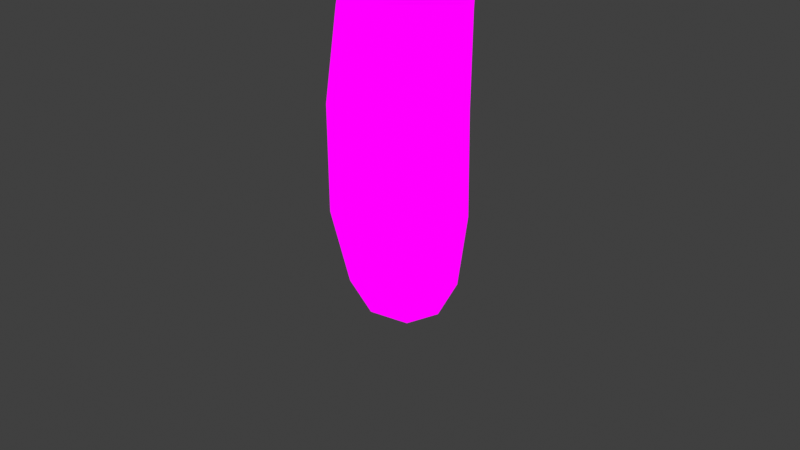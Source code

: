 # Source: RosyBonnet_Large.blend  (saved by Blender 4.1.24; exported with 4.5.12 LTS)
import bpy
from mathutils import Matrix  # noqa: F401  (used for matrix-valued properties, if any)

bpy.ops.wm.read_factory_settings(use_empty=True)
scene = bpy.context.scene
scene.name = 'Scene'

# ---- collections
col_collection = bpy.data.collections.new('Collection'); scene.collection.children.link(col_collection)

# ---- images (referenced by path relative to the original .blend; pixels are not part of the script)
import os
ASSET_DIR = os.environ.get("B2B_ASSET_DIR", "")  # directory of the original .blend (textures are referenced by path, not embedded)
HERE = os.path.dirname(os.path.abspath(__file__))  # packed textures are extracted next to this script under _unpacked/

def load_image(name, relpath, width, height, colorspace="sRGB"):
    """Load a texture the original file referenced (path relative to the .blend, or extracted next to this script)."""
    p = next((c for c in (os.path.join(HERE, relpath), os.path.join(ASSET_DIR, relpath)) if relpath and os.path.exists(c)), "")
    if p:
        img = bpy.data.images.load(p, check_existing=True)
        img.name = name
    else:  # same state as the original file: an image datablock whose file is absent (Cycles renders it pink)
        img = bpy.data.images.new(name, width, height)
        img.source = "FILE"
        img.filepath = "//" + (relpath or name)
    img.colorspace_settings.name = colorspace
    return img
img_img_9048_png = load_image('IMG_9048.PNG', 'IMG_9048.PNG', 1024, 1024, 'sRGB')

# ---- materials (node trees are filled in below, after node groups)
mat_material = bpy.data.materials.new('Material')
mat_material.alpha_threshold = 0.0
mat_material.use_transparent_shadow = False
mat_material.roughness = 0.5
mat_material.line_color = (0.0, 0.0, 0.0, 1.0)

# ---- material node trees
mat_material.use_nodes = True; mat_material.node_tree.nodes.clear()
_N = mat_material.node_tree.nodes; _L = mat_material.node_tree.links
n0 = _N.new('ShaderNodeOutputMaterial'); n0.name = 'Material Output'; n0.location = (300, 300)
n1 = _N.new('ShaderNodeEmission'); n1.name = 'Emission'; n1.location = (117, 303)
n2 = _N.new('ShaderNodeTexImage'); n2.name = 'Image Texture'; n2.location = (-200, 334)
n2.image = img_img_9048_png
_L.new(n1.outputs[0], n0.inputs[0])
_L.new(n2.outputs[0], n1.inputs[0])
n0.is_active_output = True

# ---- world
world_world = bpy.data.worlds.new('World'); scene.world = world_world
world_world.use_nodes = True; world_world.node_tree.nodes.clear()
_N = world_world.node_tree.nodes; _L = world_world.node_tree.links
n0 = _N.new('ShaderNodeOutputWorld'); n0.name = 'World Output'; n0.location = (300, 300)
n1 = _N.new('ShaderNodeBackground'); n1.name = 'Background'; n1.location = (10, 300)
n1.inputs[0].default_value = (0.05088, 0.05088, 0.05088, 1.0)
_L.new(n1.outputs[0], n0.inputs[0])
n0.is_active_output = True
world_world.color = (0.05088, 0.05088, 0.05088)
world_world.use_sun_shadow = False
world_world.sun_shadow_jitter_overblur = 0.0

# ---- cameras
cam_camera = bpy.data.cameras.new('Camera')
cam_camera.clip_end = 100.0
cam_camera.ortho_scale = 7.314

# ---- meshes
me_cube_004 = bpy.data.meshes.new('Cube.004')
me_cube_004.from_pydata([(0.923, 4.572e-09, 3.676), (-0.4015, -0.5851, 4.131), (1.354, -2.118e-09, 3.875), (-0.4015, 0.5851, 4.131), (-0.3052, -0.5094, 3.556), (0.7817, -0.5851, 4.26), (-0.6485, -0.8336, 3.733), (0.7817, 0.5851, 4.26), (0.7282, -0.5094, 3.667), (-0.8663, -1.04, 4.109), (-0.6235, 2.97e-08, 4.074), (-0.8663, 1.04, 4.109), (1.037, -0.8336, 3.875), (0.1916, 0.8041, 4.204), (1.227, 1.04, 4.247), (-0.3052, 0.5094, 3.556), (1.003, 1.404e-08, 4.261), (1.227, -1.04, 4.247), (-0.6485, 0.8336, 3.733), (0.1916, -0.8041, 4.204), (-1.265, 2.302e-08, 4.014), (0.1836, 1.432, 4.221), (1.622, -5.617e-09, 4.246), (0.1836, -1.432, 4.221), (-0.9056, -1.08, 3.945), (-0.6436, -0.8197, 4.183), (-0.9056, 1.08, 3.945), (1.27, 1.08, 4.078), (1.27, -1.08, 4.078), (-1.32, 2.249e-08, 3.846), (0.1855, 1.488, 4.057), (1.68, -6.203e-09, 4.078), (0.1855, -1.488, 4.057), (0.1841, -1.488, 4.144), (1.678, -6.203e-09, 4.166), (0.1841, 1.488, 4.144), (-1.321, 2.249e-08, 3.935), (1.268, -1.08, 4.167), (1.268, 1.08, 4.167), (-0.9066, 1.08, 4.032), (-0.9066, -1.08, 4.032), (-0.6436, 0.8197, 4.183), (1.011, 0.8197, 4.33), (1.011, -0.8197, 4.33), (-0.9567, 2.922e-08, 4.104), (0.1858, 1.128, 4.281), (1.321, 5.857e-09, 4.326), (0.1858, -1.128, 4.281), (-0.07754, -0.2638, 4.362), (-0.07754, 0.2638, 4.362), (0.456, -0.2638, 4.429), (0.456, 0.2638, 4.429), (-0.1785, -0.3656, 4.241), (-0.1379, 2.167e-08, 4.423), (-0.1785, 0.3656, 4.241), (0.1876, 0.3216, 4.47), (0.5612, 0.3656, 4.332), (0.5125, 1.449e-08, 4.505), (0.5612, -0.3656, 4.332), (0.1876, -0.3216, 4.47), (-0.3183, 2.165e-08, 4.215), (0.1919, 0.5035, 4.293), (0.7006, 6.21e-09, 4.342), (0.1919, -0.5035, 4.293), (0.1835, 1.221e-08, 4.645), (0.272, 0.2634, 0.7552), (0.2593, 0.2137, -0.46), (0.272, -0.2634, 0.7552), (0.2593, -0.2137, -0.46), (-0.2941, 0.2634, 0.774), (-0.1865, 0.2137, -0.4502), (-0.2941, -0.2634, 0.774), (-0.1865, -0.2137, -0.4502), (-0.1226, 0.2185, 1.934), (0.009331, 0.1893, 2.775), (0.04778, 0.1727, 3.481), (0.3996, 0.1727, 3.521), (0.4078, 0.1893, 2.801), (0.3445, 0.2185, 1.928), (0.3445, -0.2185, 1.928), (0.4078, -0.1893, 2.801), (0.3996, -0.1727, 3.521), (0.04778, -0.1727, 3.481), (0.009331, -0.1893, 2.775), (-0.1226, -0.2185, 1.934), (-0.227, 2.341e-09, -0.5468), (0.04578, 0.2618, -0.5526), (0.2805, 0.2668, 0.02504), (-0.2832, -0.2668, 0.04026), (0.2805, -0.2668, 0.02504), (-0.2832, 0.2668, 0.04026), (-0.01095, -0.3622, 0.7646), (0.3771, -2.836e-09, 0.7523), (0.04578, -0.2618, -0.5526), (-0.4018, -5.879e-09, 0.7784), (-0.01095, 0.3622, 0.7646), (0.318, 3.936e-09, -0.5582), (0.2999, 0.2411, 1.397), (-0.2182, -0.2411, 1.413), (-0.2182, 0.2411, 1.413), (-0.04481, 0.2014, 2.373), (0.03995, 0.1803, 3.175), (0.413, 0.1803, 3.212), (0.384, 0.2014, 2.385), (0.2999, -0.2411, 1.397), (0.384, -0.2014, 2.385), (0.413, -0.1803, 3.212), (0.03995, -0.1803, 3.175), (-0.04481, -0.2014, 2.373), (0.4316, 3.734e-09, 1.926), (0.4822, 1.453e-09, 2.804), (0.4655, 1.445e-08, 3.527), (-0.2109, 3.819e-09, 1.934), (-0.06584, 2.266e-08, 2.768), (-0.01845, 2.21e-08, 3.471), (0.1113, -0.3005, 1.933), (0.209, -0.2603, 2.789), (0.2241, -0.2375, 3.502), (0.1113, 0.3005, 1.933), (0.209, 0.2603, 2.789), (0.2241, 0.2375, 3.502), (-0.0008922, -0.3674, 0.0232), (-0.3898, 7.495e-11, 0.03412), (0.06493, 3.963e-09, -0.757), (0.3865, -4.711e-09, 0.01315), (-0.0008922, 0.3674, 0.0232), (0.3964, 2.28e-09, 1.394), (0.464, 7.304e-09, 2.386), (0.4827, 7.508e-09, 3.217), (-0.3162, -3.661e-09, 1.416), (-0.1257, 1.39e-08, 2.369), (-0.03036, 2.787e-08, 3.167), (0.04079, -0.3315, 1.405), (0.1699, -0.277, 2.38), (0.2269, -0.2479, 3.195), (0.04079, 0.3315, 1.405), (0.1699, 0.277, 2.38), (0.2269, 0.2479, 3.195), (1.037, 0.8336, 3.875), (0.7282, 0.5094, 3.667), (-0.9682, 2.483e-08, 3.658), (-0.5004, 2.436e-08, 3.518), (0.1964, 1.148, 3.834), (0.2126, 0.7013, 3.624), (0.1964, -1.148, 3.834), (0.2126, -0.7013, 3.624)], [], [(38, 34, 31, 27), (25, 1, 10, 44), (44, 10, 3, 41), (81, 111, 0, 8), (12, 28, 32, 144), (41, 3, 13, 45), (45, 13, 7, 42), (31, 2, 138, 27), (8, 0, 2, 12), (42, 7, 16, 46), (46, 16, 5, 43), (18, 26, 30, 142), (138, 142, 30, 27), (43, 5, 19, 47), (47, 19, 1, 25), (6, 24, 29, 140), (75, 114, 141, 15), (2, 0, 139, 138), (6, 144, 32, 24), (18, 140, 29, 26), (22, 46, 43, 17), (14, 42, 46, 22), (17, 43, 47, 23), (23, 47, 25, 9), (35, 38, 27, 30), (12, 2, 31, 28), (0, 111, 76, 139), (82, 117, 145, 4), (40, 36, 29, 24), (33, 40, 24, 32), (39, 35, 30, 26), (36, 39, 26, 29), (4, 145, 144, 6), (34, 37, 28, 31), (15, 141, 140, 18), (37, 33, 32, 28), (21, 45, 42, 14), (11, 41, 45, 21), (20, 44, 41, 11), (9, 25, 44, 20), (52, 48, 53, 60), (60, 53, 49, 54), (54, 49, 55, 61), (61, 55, 51, 56), (56, 51, 57, 62), (62, 57, 50, 58), (58, 50, 59, 63), (63, 59, 48, 52), (51, 55, 64, 57), (55, 49, 53, 64), (64, 53, 48, 59), (57, 64, 59, 50), (19, 5, 58, 63), (16, 62, 58, 5), (16, 7, 56, 62), (13, 61, 56, 7), (13, 3, 54, 61), (10, 60, 54, 3), (10, 1, 52, 60), (19, 63, 52, 1), (68, 89, 121, 93), (89, 67, 91, 121), (121, 91, 71, 88), (93, 121, 88, 72), (72, 88, 122, 85), (88, 71, 94, 122), (122, 94, 69, 90), (85, 122, 90, 70), (70, 86, 123, 85), (86, 66, 96, 123), (123, 96, 68, 93), (85, 123, 93, 72), (66, 87, 124, 96), (87, 65, 92, 124), (124, 92, 67, 89), (96, 124, 89, 68), (70, 90, 125, 86), (90, 69, 95, 125), (125, 95, 65, 87), (86, 125, 87, 66), (67, 92, 126, 104), (92, 65, 97, 126), (126, 97, 78, 109), (104, 126, 109, 79), (79, 109, 127, 105), (109, 78, 103, 127), (127, 103, 77, 110), (105, 127, 110, 80), (80, 110, 128, 106), (110, 77, 102, 128), (128, 102, 76, 111), (106, 128, 111, 81), (69, 94, 129, 99), (94, 71, 98, 129), (129, 98, 84, 112), (99, 129, 112, 73), (73, 112, 130, 100), (112, 84, 108, 130), (130, 108, 83, 113), (100, 130, 113, 74), (74, 113, 131, 101), (113, 83, 107, 131), (131, 107, 82, 114), (101, 131, 114, 75), (71, 91, 132, 98), (91, 67, 104, 132), (132, 104, 79, 115), (98, 132, 115, 84), (84, 115, 133, 108), (115, 79, 105, 133), (133, 105, 80, 116), (108, 133, 116, 83), (83, 116, 134, 107), (116, 80, 106, 134), (134, 106, 81, 117), (107, 134, 117, 82), (65, 95, 135, 97), (95, 69, 99, 135), (135, 99, 73, 118), (97, 135, 118, 78), (78, 118, 136, 103), (118, 73, 100, 136), (136, 100, 74, 119), (103, 136, 119, 77), (77, 119, 137, 102), (119, 74, 101, 137), (137, 101, 75, 120), (102, 137, 120, 76), (20, 11, 39, 36), (11, 21, 35, 39), (21, 14, 38, 35), (14, 22, 34, 38), (22, 17, 37, 34), (17, 23, 33, 37), (23, 9, 40, 33), (9, 20, 36, 40), (82, 4, 141, 114), (4, 6, 140, 141), (76, 120, 143, 139), (139, 143, 142, 138), (75, 15, 143, 120), (15, 18, 142, 143), (81, 8, 145, 117), (8, 12, 144, 145)])
_uv = me_cube_004.uv_layers.new(name='UVMap')
_uv.uv.foreach_set('vector', [0.4229, 0.9338, 0.4291, 0.9338, 0.4292, 0.9326, 0.423, 0.9326, 0.4134, 0.956, 0.4114, 0.9435, 0.4133, 0.9464, 0.4162, 0.96, 0.4162, 0.96, 0.4133, 0.9464, 0.4114, 0.9435, 0.4134, 0.956, 0.4098, 0.9253, 0.4108, 0.9254, 0.4177, 0.9273, 0.4148, 0.9272, 0.4194, 0.9299, 0.423, 0.9326, 0.4066, 0.9323, 0.4067, 0.9294, 0.4134, 0.956, 0.4114, 0.9435, 0.4061, 0.9415, 0.4061, 0.9536, 0.4061, 0.9536, 0.4061, 0.9415, 0.4009, 0.9408, 0.3988, 0.9548, 0.4292, 0.9326, 0.4242, 0.9299, 0.4194, 0.9299, 0.423, 0.9326, 0.4148, 0.9272, 0.4177, 0.9273, 0.4242, 0.9299, 0.4194, 0.9299, 0.3988, 0.9548, 0.4009, 0.9408, 0.399, 0.9421, 0.3961, 0.957, 0.3961, 0.957, 0.399, 0.9421, 0.4009, 0.9408, 0.3988, 0.9548, 0.394, 0.9281, 0.3901, 0.9309, 0.4066, 0.9323, 0.4067, 0.9294, 0.4194, 0.9299, 0.4067, 0.9294, 0.4066, 0.9323, 0.423, 0.9326, 0.3988, 0.9548, 0.4009, 0.9408, 0.4061, 0.9415, 0.4061, 0.9536, 0.4061, 0.9536, 0.4061, 0.9415, 0.4114, 0.9435, 0.4134, 0.956, 0.394, 0.9281, 0.3901, 0.9309, 0.3838, 0.9296, 0.3892, 0.9271, 0.4045, 0.9248, 0.4035, 0.9246, 0.3962, 0.9252, 0.3992, 0.9258, 0.4242, 0.9299, 0.4177, 0.9273, 0.4148, 0.9272, 0.4194, 0.9299, 0.394, 0.9281, 0.4067, 0.9294, 0.4066, 0.9323, 0.3901, 0.9309, 0.394, 0.9281, 0.3892, 0.9271, 0.3838, 0.9296, 0.3901, 0.9309, 0.3926, 0.9784, 0.3961, 0.957, 0.3988, 0.9548, 0.396, 0.976, 0.396, 0.976, 0.3988, 0.9548, 0.3961, 0.957, 0.3926, 0.9784, 0.396, 0.976, 0.3988, 0.9548, 0.4061, 0.9536, 0.4052, 0.9717, 0.4052, 0.9717, 0.4061, 0.9536, 0.4134, 0.956, 0.4145, 0.9738, 0.4066, 0.9335, 0.4229, 0.9338, 0.423, 0.9326, 0.4066, 0.9323, 0.4194, 0.9299, 0.4242, 0.9299, 0.4292, 0.9326, 0.423, 0.9326, 0.4177, 0.9273, 0.4108, 0.9254, 0.4098, 0.9253, 0.4148, 0.9272, 0.4045, 0.9248, 0.4072, 0.925, 0.407, 0.9266, 0.3992, 0.9258, 0.3901, 0.932, 0.3838, 0.9307, 0.3838, 0.9296, 0.3901, 0.9309, 0.4066, 0.9335, 0.3901, 0.932, 0.3901, 0.9309, 0.4066, 0.9323, 0.3901, 0.932, 0.4066, 0.9335, 0.4066, 0.9323, 0.3901, 0.9309, 0.3838, 0.9307, 0.3901, 0.932, 0.3901, 0.9309, 0.3838, 0.9296, 0.3992, 0.9258, 0.407, 0.9266, 0.4067, 0.9294, 0.394, 0.9281, 0.4291, 0.9338, 0.4229, 0.9338, 0.423, 0.9326, 0.4292, 0.9326, 0.3992, 0.9258, 0.3962, 0.9252, 0.3892, 0.9271, 0.394, 0.9281, 0.4229, 0.9338, 0.4066, 0.9335, 0.4066, 0.9323, 0.423, 0.9326, 0.4052, 0.9717, 0.4061, 0.9536, 0.3988, 0.9548, 0.396, 0.976, 0.4145, 0.9738, 0.4134, 0.956, 0.4061, 0.9536, 0.4052, 0.9717, 0.418, 0.9785, 0.4162, 0.96, 0.4134, 0.956, 0.4145, 0.9738, 0.4145, 0.9738, 0.4134, 0.956, 0.4162, 0.96, 0.418, 0.9785, 0.4094, 0.9365, 0.4084, 0.928, 0.4089, 0.923, 0.4106, 0.9376, 0.4106, 0.9376, 0.4089, 0.923, 0.4084, 0.928, 0.4094, 0.9365, 0.4094, 0.9365, 0.4084, 0.928, 0.406, 0.9214, 0.4061, 0.9347, 0.4061, 0.9347, 0.406, 0.9214, 0.4037, 0.9261, 0.4028, 0.9341, 0.4028, 0.9341, 0.4037, 0.9261, 0.4031, 0.9207, 0.4016, 0.9341, 0.4016, 0.9341, 0.4031, 0.9207, 0.4037, 0.9261, 0.4028, 0.9341, 0.4028, 0.9341, 0.4037, 0.9261, 0.406, 0.9214, 0.4061, 0.9347, 0.4061, 0.9347, 0.406, 0.9214, 0.4084, 0.928, 0.4094, 0.9365, 0.4037, 0.9261, 0.406, 0.9214, 0.406, 0.9082, 0.4031, 0.9207, 0.406, 0.9214, 0.4084, 0.928, 0.4089, 0.923, 0.406, 0.9082, 0.406, 0.9082, 0.4089, 0.923, 0.4084, 0.928, 0.406, 0.9214, 0.4031, 0.9207, 0.406, 0.9082, 0.406, 0.9214, 0.4037, 0.9261, 0.4061, 0.9415, 0.4009, 0.9408, 0.4028, 0.9341, 0.4061, 0.9347, 0.399, 0.9421, 0.4016, 0.9341, 0.4028, 0.9341, 0.4009, 0.9408, 0.399, 0.9421, 0.4009, 0.9408, 0.4028, 0.9341, 0.4016, 0.9341, 0.4061, 0.9415, 0.4061, 0.9347, 0.4028, 0.9341, 0.4009, 0.9408, 0.4061, 0.9415, 0.4114, 0.9435, 0.4094, 0.9365, 0.4061, 0.9347, 0.4133, 0.9464, 0.4106, 0.9376, 0.4094, 0.9365, 0.4114, 0.9435, 0.4133, 0.9464, 0.4114, 0.9435, 0.4094, 0.9365, 0.4106, 0.9376, 0.4061, 0.9415, 0.4061, 0.9347, 0.4094, 0.9365, 0.4114, 0.9435, 0.4067, 0.9407, 0.407, 0.9429, 0.4034, 0.9429, 0.404, 0.9403, 0.407, 0.9429, 0.4068, 0.9463, 0.4033, 0.9463, 0.4034, 0.9429, 0.4034, 0.9429, 0.4033, 0.9463, 0.3997, 0.9464, 0.3998, 0.943, 0.404, 0.9403, 0.4034, 0.9429, 0.3998, 0.943, 0.401, 0.9407, 0.401, 0.9407, 0.3998, 0.943, 0.3985, 0.943, 0.4005, 0.9403, 0.3998, 0.943, 0.3997, 0.9464, 0.3983, 0.9464, 0.3985, 0.943, 0.3985, 0.943, 0.3983, 0.9464, 0.3997, 0.9464, 0.3998, 0.943, 0.4005, 0.9403, 0.3985, 0.943, 0.3998, 0.943, 0.401, 0.9407, 0.401, 0.9407, 0.404, 0.9403, 0.4042, 0.9393, 0.4005, 0.9403, 0.404, 0.9403, 0.4067, 0.9407, 0.4074, 0.9402, 0.4042, 0.9393, 0.4042, 0.9393, 0.4074, 0.9402, 0.4067, 0.9407, 0.404, 0.9403, 0.4005, 0.9403, 0.4042, 0.9393, 0.404, 0.9403, 0.401, 0.9407, 0.4067, 0.9407, 0.407, 0.9429, 0.4083, 0.9429, 0.4074, 0.9402, 0.407, 0.9429, 0.4068, 0.9463, 0.4082, 0.9463, 0.4083, 0.9429, 0.4083, 0.9429, 0.4082, 0.9463, 0.4068, 0.9463, 0.407, 0.9429, 0.4074, 0.9402, 0.4083, 0.9429, 0.407, 0.9429, 0.4067, 0.9407, 0.401, 0.9407, 0.3998, 0.943, 0.4034, 0.9429, 0.404, 0.9403, 0.3998, 0.943, 0.3997, 0.9464, 0.4033, 0.9463, 0.4034, 0.9429, 0.4034, 0.9429, 0.4033, 0.9463, 0.4068, 0.9463, 0.407, 0.9429, 0.404, 0.9403, 0.4034, 0.9429, 0.407, 0.9429, 0.4067, 0.9407, 0.4068, 0.9463, 0.4082, 0.9463, 0.4089, 0.9537, 0.4077, 0.9537, 0.4082, 0.9463, 0.4068, 0.9463, 0.4077, 0.9537, 0.4089, 0.9537, 0.4089, 0.9537, 0.4077, 0.9537, 0.4081, 0.9602, 0.4092, 0.9602, 0.4077, 0.9537, 0.4089, 0.9537, 0.4092, 0.9602, 0.4081, 0.9602, 0.4081, 0.9602, 0.4092, 0.9602, 0.4088, 0.9709, 0.4078, 0.9708, 0.4092, 0.9602, 0.4081, 0.9602, 0.4078, 0.9708, 0.4088, 0.9709, 0.4088, 0.9709, 0.4078, 0.9708, 0.4087, 0.9851, 0.4097, 0.9852, 0.4078, 0.9708, 0.4088, 0.9709, 0.4097, 0.9852, 0.4087, 0.9851, 0.4087, 0.9851, 0.4097, 0.9852, 0.4097, 0.9889, 0.4088, 0.9889, 0.4097, 0.9852, 0.4087, 0.9851, 0.4088, 0.9889, 0.4097, 0.9889, 0.4097, 0.9889, 0.4088, 0.9889, 0.4086, 0.9923, 0.4095, 0.9924, 0.4088, 0.9889, 0.4097, 0.9889, 0.4095, 0.9924, 0.4086, 0.9923, 0.3997, 0.9464, 0.3983, 0.9464, 0.3999, 0.9538, 0.4011, 0.9538, 0.3983, 0.9464, 0.3997, 0.9464, 0.4011, 0.9538, 0.3999, 0.9538, 0.3999, 0.9538, 0.4011, 0.9538, 0.4022, 0.9602, 0.401, 0.9602, 0.4011, 0.9538, 0.3999, 0.9538, 0.401, 0.9602, 0.4022, 0.9602, 0.4022, 0.9602, 0.401, 0.9602, 0.4013, 0.9707, 0.4024, 0.9707, 0.401, 0.9602, 0.4022, 0.9602, 0.4024, 0.9707, 0.4013, 0.9707, 0.4013, 0.9707, 0.4024, 0.9707, 0.4037, 0.9848, 0.4027, 0.9848, 0.4024, 0.9707, 0.4013, 0.9707, 0.4027, 0.9848, 0.4037, 0.9848, 0.4037, 0.9848, 0.4027, 0.9848, 0.4032, 0.9884, 0.4041, 0.9885, 0.4027, 0.9848, 0.4037, 0.9848, 0.4041, 0.9885, 0.4032, 0.9884, 0.4032, 0.9884, 0.4041, 0.9885, 0.4042, 0.9918, 0.4033, 0.9917, 0.4041, 0.9885, 0.4032, 0.9884, 0.4033, 0.9917, 0.4042, 0.9918, 0.3997, 0.9464, 0.4033, 0.9463, 0.4044, 0.9538, 0.4011, 0.9538, 0.4033, 0.9463, 0.4068, 0.9463, 0.4077, 0.9537, 0.4044, 0.9538, 0.4044, 0.9538, 0.4077, 0.9537, 0.4081, 0.9602, 0.4051, 0.9602, 0.4011, 0.9538, 0.4044, 0.9538, 0.4051, 0.9602, 0.4022, 0.9602, 0.4022, 0.9602, 0.4051, 0.9602, 0.4051, 0.9708, 0.4024, 0.9707, 0.4051, 0.9602, 0.4081, 0.9602, 0.4078, 0.9708, 0.4051, 0.9708, 0.4051, 0.9708, 0.4078, 0.9708, 0.4087, 0.9851, 0.4062, 0.985, 0.4024, 0.9707, 0.4051, 0.9708, 0.4062, 0.985, 0.4037, 0.9848, 0.4037, 0.9848, 0.4062, 0.985, 0.4064, 0.9887, 0.4041, 0.9885, 0.4062, 0.985, 0.4087, 0.9851, 0.4088, 0.9889, 0.4064, 0.9887, 0.4064, 0.9887, 0.4088, 0.9889, 0.4086, 0.9923, 0.4064, 0.9921, 0.4041, 0.9885, 0.4064, 0.9887, 0.4064, 0.9921, 0.4042, 0.9918, 0.4068, 0.9463, 0.4033, 0.9463, 0.4044, 0.9538, 0.4077, 0.9537, 0.4033, 0.9463, 0.3997, 0.9464, 0.4011, 0.9538, 0.4044, 0.9538, 0.4044, 0.9538, 0.4011, 0.9538, 0.4022, 0.9602, 0.4051, 0.9602, 0.4077, 0.9537, 0.4044, 0.9538, 0.4051, 0.9602, 0.4081, 0.9602, 0.4081, 0.9602, 0.4051, 0.9602, 0.4051, 0.9708, 0.4078, 0.9708, 0.4051, 0.9602, 0.4022, 0.9602, 0.4024, 0.9707, 0.4051, 0.9708, 0.4051, 0.9708, 0.4024, 0.9707, 0.4037, 0.9848, 0.4062, 0.985, 0.4078, 0.9708, 0.4051, 0.9708, 0.4062, 0.985, 0.4087, 0.9851, 0.4087, 0.9851, 0.4062, 0.985, 0.4064, 0.9887, 0.4088, 0.9889, 0.4062, 0.985, 0.4037, 0.9848, 0.4041, 0.9885, 0.4064, 0.9887, 0.4064, 0.9887, 0.4041, 0.9885, 0.4042, 0.9918, 0.4064, 0.9921, 0.4088, 0.9889, 0.4064, 0.9887, 0.4064, 0.9921, 0.4086, 0.9923, 0.418, 0.9785, 0.4145, 0.9738, 0.4158, 0.9911, 0.4195, 0.9959, 0.4145, 0.9738, 0.4052, 0.9717, 0.4061, 0.9892, 0.4158, 0.9911, 0.4052, 0.9717, 0.396, 0.976, 0.3966, 0.994, 0.4061, 0.9892, 0.396, 0.976, 0.3926, 0.9784, 0.393, 0.9965, 0.3966, 0.994, 0.3926, 0.9784, 0.396, 0.976, 0.3966, 0.994, 0.393, 0.9965, 0.396, 0.976, 0.4052, 0.9717, 0.4061, 0.9892, 0.3966, 0.994, 0.4052, 0.9717, 0.4145, 0.9738, 0.4158, 0.9911, 0.4061, 0.9892, 0.4145, 0.9738, 0.418, 0.9785, 0.4195, 0.9959, 0.4158, 0.9911, 0.4045, 0.9248, 0.3992, 0.9258, 0.3962, 0.9252, 0.4035, 0.9246, 0.3992, 0.9258, 0.394, 0.9281, 0.3892, 0.9271, 0.3962, 0.9252, 0.4098, 0.9253, 0.4072, 0.925, 0.407, 0.9266, 0.4148, 0.9272, 0.4148, 0.9272, 0.407, 0.9266, 0.4067, 0.9294, 0.4194, 0.9299, 0.4045, 0.9248, 0.3992, 0.9258, 0.407, 0.9266, 0.4072, 0.925, 0.3992, 0.9258, 0.394, 0.9281, 0.4067, 0.9294, 0.407, 0.9266, 0.4098, 0.9253, 0.4148, 0.9272, 0.407, 0.9266, 0.4072, 0.925, 0.4148, 0.9272, 0.4194, 0.9299, 0.4067, 0.9294, 0.407, 0.9266])
me_cube_004.materials.append(mat_material)
me_cube_004.update()

# ---- objects
ob_camera = bpy.data.objects.new('Camera', cam_camera)
ob_cube_003 = bpy.data.objects.new('Cube.003', me_cube_004)

# ---- transforms, parenting, visibility, modifiers, constraints
ob_camera.location = (7.359, -6.926, 4.958)
ob_camera.rotation_euler = (1.109, 0.0, 0.8149)
ob_camera.lock_rotations_4d = False
ob_camera.empty_display_type = 'ARROWS'
ob_camera.color = (0.0, 0.0, 0.0, 0.0)
ob_camera.display_type = 'WIRE'
ob_camera.lineart.crease_threshold = 0.0
ob_cube_003.location = (-9.313e-10, 0.0, 2.842e-14)
ob_cube_003.scale = (1.802, 1.802, 1.566)

# ---- collection membership
col_collection.objects.link(ob_camera)
col_collection.objects.link(ob_cube_003)

# ---- scene / render settings (as saved in the file)
scene.camera = ob_camera
scene.frame_start = 1; scene.frame_end = 250; scene.frame_set(1)
scene.render.engine = 'BLENDER_EEVEE_NEXT'
scene.cycles.sampling_pattern = 'TABULATED_SOBOL'
scene.eevee.ray_tracing_options.trace_max_roughness = 0.0
scene.view_settings.view_transform = 'Standard'
bpy.context.view_layer.update()

